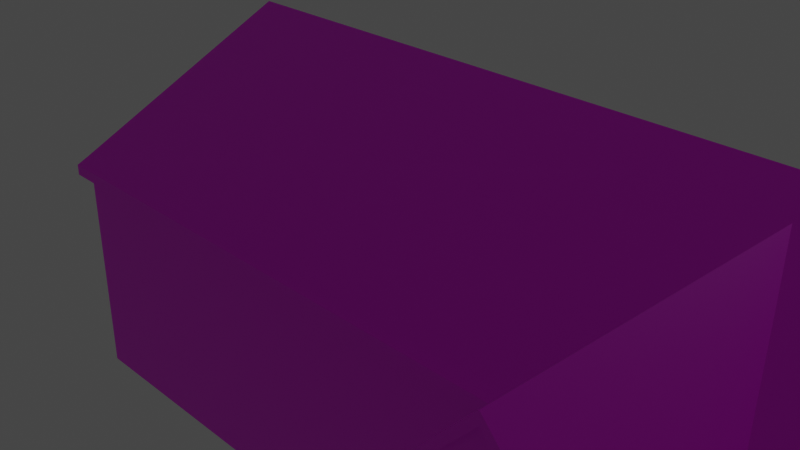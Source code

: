 # Source: Widecampbuilding.blend  (saved by Blender 2.93.20; exported with 4.5.12 LTS)
import bpy
from mathutils import Matrix  # noqa: F401  (used for matrix-valued properties, if any)

bpy.ops.wm.read_factory_settings(use_empty=True)
scene = bpy.context.scene
scene.name = 'Scene'

# ---- collections
col_collection = bpy.data.collections.new('Collection'); scene.collection.children.link(col_collection)

# ---- images (referenced by path relative to the original .blend; pixels are not part of the script)
import os
ASSET_DIR = os.environ.get("B2B_ASSET_DIR", "")  # directory of the original .blend (textures are referenced by path, not embedded)
HERE = os.path.dirname(os.path.abspath(__file__))  # packed textures are extracted next to this script under _unpacked/

def load_image(name, relpath, width, height, colorspace="sRGB"):
    """Load a texture the original file referenced (path relative to the .blend, or extracted next to this script)."""
    p = next((c for c in (os.path.join(HERE, relpath), os.path.join(ASSET_DIR, relpath)) if relpath and os.path.exists(c)), "")
    if p:
        img = bpy.data.images.load(p, check_existing=True)
        img.name = name
    else:  # same state as the original file: an image datablock whose file is absent (Cycles renders it pink)
        img = bpy.data.images.new(name, width, height)
        img.source = "FILE"
        img.filepath = "//" + (relpath or name)
    img.colorspace_settings.name = colorspace
    return img
img_h_huts2_png = load_image('H-Huts2.png', 'H-Huts2.png', 1024, 1024, 'sRGB')

# ---- materials (node trees are filled in below, after node groups)
mat_campbuilding = bpy.data.materials.new('campbuilding')
mat_campbuilding.alpha_threshold = 0.0
mat_campbuilding.use_transparent_shadow = False
mat_campbuilding.line_color = (0.0, 0.0, 0.0, 1.0)
mat_singlebuilding = bpy.data.materials.new('SingleBuilding')
mat_singlebuilding.use_transparent_shadow = False

# ---- material node trees
mat_campbuilding.use_nodes = True; mat_campbuilding.node_tree.nodes.clear()
_N = mat_campbuilding.node_tree.nodes; _L = mat_campbuilding.node_tree.links
n0 = _N.new('ShaderNodeOutputMaterial'); n0.name = 'Material Output'; n0.location = (300, 300)
n1 = _N.new('ShaderNodeBsdfPrincipled'); n1.name = 'Principled BSDF'; n1.location = (10, 300)
n1.distribution = 'GGX'
n1.subsurface_method = 'BURLEY'
n1.inputs[2].default_value = 0.4
n1.inputs[3].default_value = 1.45
n1.inputs[27].default_value = (0.0, 0.0, 0.0, 1.0)
n1.inputs[28].default_value = 1.0
n2 = _N.new('ShaderNodeTexImage'); n2.name = 'Image Texture'; n2.location = (-280, 280)
n2.image = img_h_huts2_png
_L.new(n1.outputs[0], n0.inputs[0])
_L.new(n2.outputs[0], n1.inputs[0])
n0.is_active_output = True
mat_singlebuilding.use_nodes = True; mat_singlebuilding.node_tree.nodes.clear()
_N = mat_singlebuilding.node_tree.nodes; _L = mat_singlebuilding.node_tree.links
n0 = _N.new('ShaderNodeBsdfPrincipled'); n0.name = 'Principled BSDF'; n0.location = (10, 300)
n0.distribution = 'GGX'
n0.subsurface_method = 'BURLEY'
n0.inputs[3].default_value = 1.45
n0.inputs[27].default_value = (0.0, 0.0, 0.0, 1.0)
n0.inputs[28].default_value = 1.0
n1 = _N.new('ShaderNodeOutputMaterial'); n1.name = 'Material Output'; n1.location = (300, 300)
_L.new(n0.outputs[0], n1.inputs[0])
n1.is_active_output = True

# ---- world
world_world = bpy.data.worlds.new('World'); scene.world = world_world
world_world.use_nodes = True; world_world.node_tree.nodes.clear()
_N = world_world.node_tree.nodes; _L = world_world.node_tree.links
n0 = _N.new('ShaderNodeOutputWorld'); n0.name = 'World Output'; n0.location = (300, 300)
n1 = _N.new('ShaderNodeBackground'); n1.name = 'Background'; n1.location = (10, 300)
n1.inputs[0].default_value = (0.05088, 0.05088, 0.05088, 1.0)
_L.new(n1.outputs[0], n0.inputs[0])
n0.is_active_output = True
world_world.color = (0.05088, 0.05088, 0.05088)
world_world.use_sun_shadow = False
world_world.sun_shadow_jitter_overblur = 0.0

# ---- cameras
cam_camera = bpy.data.cameras.new('Camera')
cam_camera.clip_end = 100.0
cam_camera.ortho_scale = 7.314

# ---- lights
light_light = bpy.data.lights.new('Light', 'POINT')
light_light.transmission_factor = 0.0
light_light.energy = 1000.0
light_light.shadow_soft_size = 0.1
light_light.shadow_maximum_resolution = 0.006
light_light.use_absolute_resolution = True

# ---- meshes
me_cube = bpy.data.meshes.new('Cube')
me_cube.from_pydata([(13.44, 5.302, 4.732), (13.44, 5.302, 2.139), (13.55, -5.305, 4.744), (13.55, -5.303, 2.131), (-12.96, 5.302, 4.719), (-12.96, 5.302, 2.147), (-13.04, -5.304, 4.697), (-13.06, -5.304, 2.111), (14.68, -0.0009681, 7.7), (-14.16, -0.0009681, 7.7), (0.2388, -0.0009681, 7.694), (0.21, 5.302, 5.133), (-0.5651, -7.845, 0.3259), (-0.5662, -7.86, 4.595), (-0.6296, 7.862, 0.3794), (-0.637, 7.858, 4.904), (1.022, -7.845, 0.3162), (1.007, -7.86, 4.595), (1.199, 7.862, 0.3794), (1.191, 7.858, 4.904), (0.2771, 7.859, 4.898), (1.007, -7.86, 2.428), (2.239, -5.292, 5.102), (-1.687, -5.304, 5.102), (-1.683, -5.317, 0.02197), (2.248, -5.316, 0.02197), (-1.688, 5.305, 5.102), (-1.686, 5.306, 0.02197), (2.232, 5.297, 0.02197), (2.263, 5.277, 5.066), (0.2759, 1.046, 7.223), (0.2759, -0.954, 7.223), (7.536, -5.309, 2.083), (11.72, -5.307, 2.131), (11.71, -5.301, 4.744), (7.531, -5.299, 4.739), (7.658, 5.299, 4.73), (11.82, 5.3, 4.732), (11.82, 5.3, 2.139), (7.653, 5.299, 2.106), (-8.787, 5.303, 4.75), (-4.989, 5.304, 4.729), (-4.989, 5.305, 2.136), (-8.786, 5.303, 2.141), (-7.255, -5.305, 4.747), (-11.34, -5.304, 4.715), (-11.34, -5.307, 2.111), (-7.251, -5.312, 2.145), (14.68, 0.9389, 4.733), (14.68, 0.9389, 2.147), (9.291, 5.3, 4.731), (9.288, 5.3, 2.107), (5.327, 5.299, 4.765), (10.62, 5.3, 5.103), (10.62, 5.3, 0.02257), (5.324, 5.296, 2.121), (6.551, 5.299, 0.02227), (6.559, 5.299, 5.102), (3.688, 5.297, 2.121), (3.701, 5.291, 4.735), (-7.332, 5.304, 4.749), (-7.331, 5.304, 2.141), (-3.313, 5.305, 4.728), (-3.311, 5.305, 2.136), (-11.44, 5.303, 4.718), (-6.039, 5.304, 5.102), (-6.038, 5.304, 0.02227), (-11.44, 5.303, 2.147), (-14.16, 0.9035, 2.128), (-14.16, 0.9035, 4.712), (-10.1, 5.303, 0.02257), (-10.1, 5.303, 5.103), (-14.16, -1.09, 4.704), (-8.874, -5.305, 4.748), (-14.16, -5.304, 5.104), (-14.16, -1.09, 2.128), (-8.872, -5.308, 2.145), (-4.986, -5.307, 4.721), (-10.1, -5.304, 5.103), (-10.1, -5.308, 0.02257), (-4.984, -5.311, 2.142), (-6.035, -5.313, 0.02227), (-6.038, -5.304, 5.102), (-3.324, -5.314, 2.142), (-3.327, -5.306, 4.721), (14.68, -1.069, 4.733), (14.68, -1.069, 2.147), (9.412, -5.305, 2.083), (9.41, -5.303, 4.739), (5.415, -5.308, 2.138), (10.62, -5.308, 0.02257), (10.62, -5.3, 5.103), (5.409, -5.3, 4.741), (6.556, -5.296, 5.102), (6.563, -5.312, 0.02227), (3.613, -5.296, 4.741), (3.622, -5.312, 2.137), (-14.16, 5.302, 0.02287), (-14.16, -5.304, 0.02287), (-14.16, -5.304, 5.093), (-14.16, 5.302, 5.104), (14.68, 5.302, 5.104), (14.68, 5.302, 0.02287), (14.68, -5.304, 5.104), (14.68, -5.304, 0.02287), (-1.688, -7.86, 0.02108), (-1.688, -7.86, 5.099), (2.24, -7.86, 5.099), (2.24, -7.86, 0.02108), (0.2759, -7.86, 7.223), (1.007, -7.86, 1.345), (-0.4645, -9.394, 0.02678), (-0.4645, -9.394, 0.3324), (-0.3449, -7.829, 0.02678), (1.041, -9.394, 0.02678), (1.041, -9.394, 0.3324), (0.9218, -7.829, 0.02678), (-0.1126, 7.862, 0.3883), (-0.6429, 9.429, -0.002748), (-0.6429, 9.429, 0.3907), (0.6817, 7.862, 0.3883), (1.22, 9.429, -0.002748), (1.22, 9.429, 0.3907), (-1.688, 7.858, 5.099), (-1.688, 7.858, 0.02108), (0.2759, 7.858, 7.223), (2.24, 7.858, 5.099), (2.24, 7.858, 0.02108), (-0.4589, 7.862, 0.02103), (1.039, 7.862, 0.02103), (-1.688, -8.088, 5.099), (14.68, -0.0009521, 7.94), (14.68, -5.304, 5.345), (-14.16, -0.0009521, 7.94), (2.24, -8.088, 5.099), (14.68, 5.302, 5.345), (0.2389, -0.0009521, 7.935), (2.263, 5.288, 5.301), (2.239, -5.292, 5.342), (0.2759, 7.858, 7.463), (0.2759, -7.86, 7.463), (-1.687, -5.304, 5.342), (0.2759, -0.954, 7.463), (2.24, 8.115, 5.099), (0.184, 5.302, 5.344), (0.2759, 1.046, 7.463), (0.2759, 8.115, 7.223), (0.2759, -8.088, 7.223), (0.2102, 5.557, 5.005), (-10.1, -5.556, 4.987), (-14.16, -5.556, 4.988), (2.239, -5.545, 5.226), (2.239, -5.545, 4.986), (6.556, -5.548, 4.986), (-1.687, -5.557, 4.986), (14.68, -5.556, 4.988), (10.62, -5.552, 4.987), (-6.038, -5.556, 4.986), (-10.1, -5.556, 5.228), (-14.16, -5.556, 5.229), (6.556, -5.548, 5.227), (-1.687, -5.557, 5.226), (14.68, -5.556, 5.229), (10.62, -5.552, 5.228), (-6.038, -5.556, 5.227), (-6.039, 5.564, 4.975), (-1.688, 5.565, 4.974), (-1.687, 5.565, 5.214), (10.62, 5.56, 4.976), (14.68, 5.561, 4.977), (2.263, 5.548, 5.042), (2.263, 5.548, 5.2), (6.559, 5.558, 4.969), (-14.16, 5.561, 4.977), (-10.1, 5.562, 4.976), (-6.039, 5.564, 5.215), (10.62, 5.56, 5.216), (14.68, 5.561, 5.217), (6.559, 5.558, 5.22), (-14.16, 5.561, 5.217), (-10.1, 5.563, 5.216), (-14.31, -0.0009693, 7.7), (-14.31, 5.302, 5.104), (-14.31, -5.304, 5.104), (-14.31, -0.0009534, 7.94), (-14.31, 5.302, 5.345), (-14.31, -5.304, 5.345), (-14.31, -5.556, 5.229), (-14.31, -5.556, 4.988), (-14.31, 5.561, 4.977), (-14.31, 5.561, 5.217), (0.2759, -8.088, 7.463), (-1.688, -8.088, 5.339), (2.24, -8.088, 5.339), (-1.688, 8.115, 5.099), (0.2759, 8.115, 7.463), (2.24, 8.115, 5.339), (-1.688, 8.115, 5.339), (2.367, 5.29, 5.037), (2.342, -5.291, 4.966), (2.342, -5.291, 5.206), (2.343, -7.859, 4.963), (2.343, 7.86, 4.999), (2.367, 5.29, 5.208), (2.343, -7.859, 5.204), (2.343, 7.86, 5.225), (2.343, -8.086, 4.963), (2.367, 5.549, 5.098), (2.343, -8.086, 5.204), (2.343, 8.117, 5.225), (2.343, 8.117, 4.999), (-1.813, 5.305, 4.974), (-1.813, 5.305, 5.215), (-1.814, 7.858, 4.972), (-1.813, -5.304, 4.974), (-1.814, 7.858, 5.212), (-1.813, -5.304, 5.215), (-1.814, 8.115, 5.212), (-1.814, 8.115, 4.972), (-1.819, -7.86, 4.967), (-1.818, -5.304, 4.97), (-1.819, -7.86, 5.208), (-1.818, -5.304, 5.21), (-1.819, -8.088, 4.967), (-1.819, -8.088, 5.208)], [(144, 11), (100, 74), (23, 31), (10, 31), (10, 30), (26, 30)], [(46, 45, 6, 7), (75, 72, 69, 68), (97, 70, 66, 27, 28, 56, 54, 102, 104, 90, 94, 25, 24, 81, 79, 98), (49, 48, 85, 86), (38, 37, 0, 1), (103, 101, 8), (100, 99, 74, 9), (105, 106, 23, 26, 123, 124, 27, 24), (14, 15, 20, 19, 18, 120, 117), (127, 126, 29, 22, 107, 108, 25, 28), (109, 106, 13, 17, 107), (124, 128, 129, 127, 28, 25, 108, 105, 24, 27), (148, 166, 167, 137, 29), (205, 209, 196, 195, 139, 145, 142, 140, 191, 193, 208, 204, 200, 203), (29, 30, 31, 22), (3, 2, 34, 33), (87, 88, 35, 32), (52, 55, 58, 59), (39, 36, 50, 51), (5, 4, 64, 67), (43, 40, 60, 61), (92, 95, 96, 89), (47, 44, 73, 76), (48, 49, 102, 101, 103, 85), (50, 36, 39, 56, 57, 53), (59, 58, 28, 29, 57, 52), (1, 0, 101, 102, 54, 38), (41, 62, 63, 42), (80, 83, 84, 77), (39, 51, 50, 53, 54, 56), (58, 55, 52, 57, 56, 28), (42, 63, 27, 66, 65, 41), (60, 40, 71, 65, 66, 61), (43, 61, 66, 70, 71, 40), (64, 4, 100, 71, 70, 67), (0, 37, 38, 54, 53, 101), (4, 5, 67, 70, 97, 100), (6, 74, 99), (7, 6, 99, 98, 79, 46), (72, 75, 98, 99, 100, 69), (47, 76, 73, 78, 79, 81), (6, 45, 46, 79, 78, 74), (73, 44, 47, 81, 82, 78), (83, 80, 77, 82, 81, 24), (35, 88, 91, 93, 94, 32), (2, 3, 33, 90, 104, 103), (95, 92, 93, 22, 25, 96), (87, 32, 94, 90, 91, 88), (89, 96, 25, 94, 93, 92), (84, 83, 24, 23, 82, 77), (62, 41, 65, 26, 27, 63), (75, 68, 69, 100, 97, 98), (86, 85, 103, 104, 102, 49), (34, 2, 103, 91, 90, 33), (12, 13, 106, 105), (17, 21, 110, 16, 108, 107), (16, 12, 105, 108), (16, 110, 21, 17, 13, 12), (111, 112, 12, 113), (113, 12, 16, 116), (116, 16, 115, 114), (114, 115, 112, 111), (113, 116, 114, 111), (16, 12, 112, 115), (128, 14, 119, 118), (118, 119, 122, 121), (121, 122, 18, 129), (129, 18, 14, 128), (118, 121, 129, 128), (122, 119, 14, 18), (15, 14, 124, 123), (18, 19, 126, 127), (117, 120, 129, 128), (120, 18, 127, 129), (14, 117, 128, 124), (19, 20, 15, 123, 125, 126), (194, 123, 213, 218), (198, 202, 210, 209, 205, 203), (82, 23, 154, 157), (93, 91, 156, 153), (125, 123, 194, 146), (181, 183, 188, 187, 186, 184), (23, 22, 152, 154), (91, 103, 155, 156), (170, 207, 198), (22, 93, 153, 152), (199, 198, 203, 200), (141, 23, 220, 222), (126, 125, 146, 143), (8, 101, 169, 177, 135, 131), (109, 107, 134, 147), (152, 153, 160, 151), (154, 152, 151, 161), (146, 194, 218, 217, 197, 195), (156, 155, 162, 163), (153, 156, 163, 160), (157, 154, 161, 164), (149, 157, 164, 158), (138, 141, 161, 151), (78, 82, 157, 149), (132, 162, 155, 103, 8, 131), (182, 181, 184, 185, 190, 189), (74, 78, 149, 150), (174, 173, 179, 180), (106, 109, 147, 130), (165, 174, 180, 175), (166, 165, 175, 167), (172, 170, 171, 178), (168, 172, 178, 176), (169, 168, 176, 177), (137, 167, 175, 180, 179, 190, 185, 184, 133, 136, 131, 135, 177, 176, 178, 171), (71, 100, 173, 174), (26, 65, 165, 166), (101, 53, 168, 169), (65, 71, 174, 165), (130, 147, 191, 192), (57, 29, 170, 172), (22, 29, 198, 199), (53, 57, 172, 168), (11, 26, 166, 148), (159, 187, 188, 150, 149, 158), (100, 9, 181, 182), (173, 100, 182, 189), (9, 74, 183, 181), (29, 11, 148), (74, 150, 188, 183), (179, 173, 189, 190), (143, 146, 195, 196, 209, 210), (201, 199, 200, 204, 208, 206), (131, 136, 133, 184, 186, 187, 159, 158, 164, 161, 141, 138, 151, 160, 163, 162, 132), (137, 171, 207, 203), (29, 198, 207, 170), (134, 107, 201, 206), (147, 134, 206, 208, 193, 191), (126, 143, 210, 202), (107, 22, 199, 201), (29, 126, 202, 198), (29, 170, 198), (26, 23, 214, 211), (221, 224, 192, 191, 140, 142, 145, 139, 195, 197, 217, 215, 212, 216, 141, 222), (23, 141, 216, 214), (123, 26, 211, 213), (213, 211, 214, 216, 212, 215, 217, 218), (220, 219, 223, 224, 221, 222), (130, 192, 224, 223), (23, 106, 219, 220), (106, 130, 223, 219)])
_uv = me_cube.uv_layers.new(name='UVMap')
_uv.uv.foreach_set('vector', [0.7372, 0.9403, 0.7372, 0.9941, 0.7054, 0.9939, 0.7047, 0.9404, 0.7368, 0.9423, 0.7368, 0.9929, 0.7067, 0.9931, 0.7067, 0.9423, 7.2e-05, 0.9867, 4.816e-05, 0.8477, 2.384e-05, 0.7087, 0.0, 0.5698, 0.0001593, 0.4171, 0.0001302, 0.2781, 0.0001011, 0.139, 7.2e-05, 0.0, 0.1994, 0.0, 0.1995, 0.1388, 0.1995, 0.2777, 0.1996, 0.4165, 0.1996, 0.5696, 0.1996, 0.7086, 0.1995, 0.8476, 0.1994, 0.9867, 0.7367, 0.9423, 0.7367, 0.9937, 0.7062, 0.9937, 0.7062, 0.9423, 0.7045, 0.9948, 0.7048, 0.9412, 0.7368, 0.9411, 0.7368, 0.9947, 0.3013, 0.3591, 0.7044, 0.3591, 0.5029, 0.5458, 0.5338, 0.4166, 0.915, 0.4158, 0.915, 0.4166, 0.7244, 0.5955, 0.7187, 0.3471, 0.7187, 0.7007, 0.6387, 0.7009, 0.3065, 0.7009, 0.2266, 0.7007, 0.2266, 0.3471, 0.3065, 0.3472, 0.6391, 0.3472, 0.6593, 0.8649, 0.6606, 0.9583, 0.6297, 0.9592, 0.5988, 0.959, 0.5978, 0.8655, 0.6162, 0.8653, 0.6407, 0.8651, 0.7191, 0.3507, 0.7191, 0.7043, 0.6387, 0.7016, 0.3074, 0.7045, 0.227, 0.7043, 0.227, 0.3507, 0.3067, 0.3508, 0.6389, 0.3508, 0.2521, 0.6876, 0.07396, 0.5429, 0.1969, 0.5096, 0.3107, 0.5103, 0.433, 0.5451, 0.5698, 0.343, 0.6208, 0.343, 0.6718, 0.343, 0.7228, 0.343, 0.7225, 0.3912, 0.7231, 0.5906, 0.7228, 0.6384, 0.5698, 0.6384, 0.57, 0.5906, 0.5699, 0.391, 0.0, 0.0, 0.0, 0.0, 0.0, 0.0, 0.6387, 0.7016, 0.6387, 0.7016, 0.6394, 0.001801, 0.6394, 0.001801, 0.6394, 0.001801, 0.6394, 0.1688, 0.6394, 0.1688, 0.5189, 0.1688, 0.4835, 0.1688, 0.3613, 0.1688, 0.3613, 0.1688, 0.3613, 0.001801, 0.3613, 0.001801, 0.3613, 0.001801, 0.4068, 0.001943, 0.5939, -0.0005303, 0.5698, 0.06885, 0.6472, 0.1082, 0.6472, 0.14, 0.5708, 0.2364, 0.7377, 0.9412, 0.7377, 0.994, 0.7051, 0.9941, 0.7051, 0.9411, 0.738, 0.9403, 0.7379, 0.9935, 0.7041, 0.9935, 0.7043, 0.9402, 0.7368, 0.941, 0.7368, 0.9947, 0.7048, 0.9945, 0.7053, 0.9412, 0.705, 0.994, 0.7052, 0.9407, 0.7369, 0.9412, 0.7369, 0.9946, 0.737, 0.9408, 0.737, 0.9946, 0.7048, 0.9945, 0.7048, 0.9413, 0.7373, 0.9409, 0.7373, 0.9952, 0.7053, 0.995, 0.7052, 0.9408, 0.7372, 0.9945, 0.7057, 0.9946, 0.7059, 0.9405, 0.7373, 0.9405, 0.7374, 0.9415, 0.7373, 0.9936, 0.7054, 0.9936, 0.7054, 0.9415, 0.8279, 0.6692, 0.8279, 0.4877, 0.9992, 0.3386, 0.9992, 0.6952, 0.5703, 0.6952, 0.7364, 0.6692, 0.4552, 0.6684, 0.552, 0.6683, 0.5523, 0.4914, 0.6535, 0.3508, 0.6529, 0.6934, 0.3363, 0.6935, 0.8617, 0.6686, 0.8625, 0.4924, 0.9704, 0.3508, 0.9676, 0.6906, 0.6529, 0.6934, 0.7632, 0.6707, 0.1318, 0.4936, 0.1318, 0.6685, 0.01972, 0.6935, 0.01972, 0.3509, 0.3366, 0.3509, 0.2276, 0.4936, 0.7369, 0.9942, 0.7048, 0.9947, 0.7048, 0.9412, 0.7369, 0.9414, 0.7056, 0.9399, 0.7372, 0.9398, 0.7371, 0.9944, 0.7056, 0.9944, 0.5523, 0.4914, 0.4553, 0.4914, 0.4552, 0.6684, 0.3363, 0.6935, 0.3366, 0.3509, 0.6535, 0.3508, 0.8625, 0.4924, 0.7633, 0.4924, 0.7632, 0.6707, 0.6529, 0.6934, 0.6535, 0.3508, 0.9704, 0.3508, 0.2443, 0.4804, 0.1436, 0.4804, 0.02416, 0.3405, 0.3414, 0.3405, 0.3414, 0.6768, 0.2443, 0.652, 0.451, 0.6534, 0.5475, 0.6534, 0.6586, 0.6768, 0.3414, 0.6768, 0.3414, 0.3405, 0.4509, 0.4807, 0.5475, 0.4807, 0.4509, 0.4807, 0.3414, 0.3405, 0.6586, 0.3405, 0.6586, 0.6768, 0.5475, 0.6534, 0.7721, 0.6513, 0.8728, 0.6514, 0.9758, 0.6769, 0.6586, 0.6768, 0.6586, 0.3405, 0.7721, 0.4811, 0.1318, 0.6685, 0.2275, 0.6684, 0.2276, 0.4936, 0.3366, 0.3509, 0.3363, 0.6935, 0.01972, 0.6935, 0.8728, 0.6514, 0.8728, 0.4811, 0.7721, 0.4811, 0.6586, 0.3405, 0.9758, 0.3405, 0.9758, 0.6769, 0.4467, 0.9411, 0.4519, 0.9867, 0.4518, 0.9867, 0.1143, 0.4841, 0.116, 0.6635, 0.009924, 0.6911, 0.009924, 0.3391, 0.3334, 0.3387, 0.2179, 0.4838, 0.6843, 0.677, 0.6843, 0.4908, 0.8608, 0.3385, 0.8608, 0.7052, 0.4021, 0.706, 0.5866, 0.6776, 0.545, 0.4857, 0.4461, 0.4861, 0.446, 0.667, 0.3333, 0.6918, 0.3334, 0.3387, 0.6569, 0.3383, 0.116, 0.6635, 0.2178, 0.6648, 0.2179, 0.4838, 0.3334, 0.3387, 0.3333, 0.6918, 0.009924, 0.6919, 0.446, 0.667, 0.5448, 0.667, 0.545, 0.4857, 0.6569, 0.3383, 0.6567, 0.6917, 0.3333, 0.6918, 0.8593, 0.4853, 0.7541, 0.4857, 0.7539, 0.665, 0.6567, 0.6917, 0.6569, 0.3383, 0.9805, 0.3379, 0.4387, 0.6682, 0.5381, 0.6679, 0.6611, 0.6931, 0.3343, 0.6934, 0.3349, 0.3438, 0.4389, 0.4853, 0.8719, 0.6681, 0.8719, 0.4891, 0.7741, 0.4888, 0.6614, 0.3441, 0.9879, 0.3445, 0.9879, 0.6929, 0.1187, 0.6686, 0.2211, 0.6683, 0.3343, 0.6934, 0.007538, 0.6936, 0.00839, 0.3434, 0.1192, 0.4888, 0.5382, 0.4857, 0.4389, 0.4853, 0.3349, 0.3438, 0.6614, 0.3441, 0.6611, 0.6931, 0.5381, 0.6679, 0.2214, 0.4891, 0.1192, 0.4888, 0.00839, 0.3434, 0.3349, 0.3438, 0.3343, 0.6934, 0.2211, 0.6683, 0.8591, 0.665, 0.8593, 0.4853, 0.9805, 0.3379, 0.9801, 0.6916, 0.6567, 0.6917, 0.7539, 0.665, 0.1437, 0.652, 0.2443, 0.652, 0.3414, 0.6768, 0.02426, 0.6767, 0.02416, 0.3405, 0.1436, 0.4804, 0.6843, 0.4908, 0.5866, 0.4908, 0.5866, 0.6776, 0.4021, 0.706, 0.4021, 0.3385, 0.8608, 0.3385, 0.7364, 0.4877, 0.7364, 0.6692, 0.5703, 0.6952, 0.5703, 0.3386, 0.9992, 0.3386, 0.8279, 0.4877, 0.774, 0.6684, 0.8719, 0.6681, 0.9879, 0.6929, 0.6611, 0.6931, 0.6614, 0.3441, 0.7741, 0.4888, 0.4141, 0.6359, 0.4141, 0.3543, 0.5596, 0.3252, 0.5584, 0.6446, 0.3367, 0.3715, 0.3367, 0.5226, 0.3367, 0.5989, 0.3336, 0.6684, 0.1924, 0.6837, 0.1924, 0.3388, 0.3957, 0.5931, 0.4804, 0.5931, 0.575, 0.6125, 0.301, 0.6125, 0.7697, 0.8483, 0.7697, 0.8834, 0.7697, 0.9217, 0.7697, 0.9981, 0.8491, 0.9981, 0.8491, 0.8476, 0.2563, 0.7568, 0.3296, 0.7568, 0.3296, 0.81, 0.2563, 0.81, 0.2563, 0.81, 0.3296, 0.81, 0.3296, 0.8633, 0.2563, 0.8633, 0.2563, 0.8633, 0.3296, 0.8633, 0.3296, 0.9165, 0.2563, 0.9165, 0.2563, 0.9165, 0.3296, 0.9165, 0.3296, 0.9698, 0.2563, 0.9698, 0.1831, 0.8633, 0.2563, 0.8633, 0.2563, 0.9165, 0.1831, 0.9165, 0.3296, 0.8633, 0.4028, 0.8633, 0.4028, 0.9165, 0.3296, 0.9165, 0.1637, 0.9226, 0.1034, 0.9235, 0.103, 0.8741, 0.1633, 0.8732, 0.1633, 0.8732, 0.103, 0.8741, 0.1026, 0.8247, 0.1628, 0.8238, 0.1628, 0.8238, 0.1026, 0.8247, 0.1022, 0.7752, 0.1624, 0.7744, 0.1624, 0.7744, 0.1022, 0.7752, 0.1017, 0.7258, 0.162, 0.7249, 0.2231, 0.8229, 0.1628, 0.8238, 0.1624, 0.7744, 0.2227, 0.7735, 0.1026, 0.8247, 0.04232, 0.8255, 0.0419, 0.7761, 0.1022, 0.7752, 0.4513, 0.3855, 0.4512, 0.6638, 0.3409, 0.6866, 0.3409, 0.3735, 0.4063, 0.6537, 0.4062, 0.3449, 0.5166, 0.3315, 0.5166, 0.6789, 0.3928, 0.5563, 0.4825, 0.5563, 0.505, 0.5907, 0.3928, 0.5907, 0.4636, 0.5753, 0.4642, 0.5753, 0.5717, 0.5907, 0.4836, 0.5996, 0.393, 0.5625, 0.3928, 0.5625, 0.4006, 0.5969, 0.306, 0.5907, 0.5744, 0.4587, 0.438, 0.4558, 0.3017, 0.4587, 0.2834, 0.4479, 0.438, 0.3295, 0.5927, 0.4479, 0.2834, 0.4479, 0.2834, 0.4479, 0.2834, 0.4479, 0.2834, 0.4479, 0.6446, 0.2458, 0.642, 0.2886, 0.6246, 0.2886, 0.6246, 0.2886, 0.6246, 0.2886, 0.6255, 0.2458, 0.6567, 0.6917, 0.9801, 0.6916, 0.9801, 0.6916, 0.6567, 0.6917, 0.3343, 0.6934, 0.6611, 0.6931, 0.6611, 0.6931, 0.3343, 0.6934, 0.438, 0.3295, 0.2834, 0.4479, 0.2834, 0.4479, 0.438, 0.3295, 0.6258, 0.2764, 0.6269, 0.01495, 0.6162, 0.01495, 0.6162, 0.01495, 0.6103, 0.01495, 0.6092, 0.2764, 0.0, 0.0, 0.0, 0.0, 0.0, 0.0, 0.0, 0.0, 0.6611, 0.6931, 0.9879, 0.6929, 0.9879, 0.6929, 0.6611, 0.6931, 0.0, 0.0, 0.0, 0.0, 0.0, 0.0, 0.007538, 0.6936, 0.3343, 0.6934, 0.3343, 0.6934, 0.007538, 0.6936, 0.3074, 0.7045, 0.6387, 0.7016, 0.6387, 0.7016, 0.3074, 0.7045, 0.6387, 0.7009, 0.6387, 0.7009, 0.6387, 0.7009, 0.6387, 0.7009, 0.5927, 0.4479, 0.438, 0.3295, 0.438, 0.3295, 0.5927, 0.4479, 0.6235, 0.3047, 0.6209, 0.02989, 0.6023, 0.02989, 0.6023, 0.02989, 0.6023, 0.02989, 0.605, 0.3047, 0.2521, 0.6876, 0.433, 0.5451, 0.433, 0.5451, 0.2521, 0.6876, 0.5834, 0.0117, 0.5854, 0.1158, 0.5854, 0.1158, 0.5834, 0.0117, 0.0, 0.0, 0.0, 0.0, 0.0, 0.0, 0.0, 0.0, 0.3656, 0.05882, 0.3665, 0.2535, 0.3612, 0.2535, 0.3612, 0.2535, 0.3509, 0.2535, 0.35, 0.05882, 0.5875, 0.22, 0.5895, 0.3241, 0.5895, 0.3241, 0.5875, 0.22, 0.5854, 0.1158, 0.5875, 0.22, 0.5875, 0.22, 0.5854, 0.1158, 0.5985, 0.2185, 0.5991, 0.3216, 0.5991, 0.3216, 0.5985, 0.2185, 0.598, 0.1155, 0.5985, 0.2185, 0.5985, 0.2185, 0.598, 0.1155, 0.575, 0.006703, 0.4221, 0.006459, 0.4221, 0.006459, 0.575, 0.006703, 0.3333, 0.6918, 0.6567, 0.6917, 0.6567, 0.6917, 0.3333, 0.6918, 0.3941, 0.02989, 0.4033, 0.02989, 0.4033, 0.02989, 0.4101, 0.02989, 0.4076, 0.3047, 0.3916, 0.3047, 0.6184, 0.03839, 0.6202, 0.2999, 0.6066, 0.2999, 0.6047, 0.03839, 0.6047, 0.03839, 0.6047, 0.03839, 0.009924, 0.6919, 0.3333, 0.6918, 0.3333, 0.6918, 0.009924, 0.6919, 0.5998, 0.2232, 0.5997, 0.3265, 0.5871, 0.3265, 0.5871, 0.2232, 0.07396, 0.5429, 0.2521, 0.6876, 0.2521, 0.6876, 0.07396, 0.5429, 0.5999, 0.1199, 0.5998, 0.2232, 0.5871, 0.2232, 0.5872, 0.1199, 0.5999, 0.01665, 0.5999, 0.1199, 0.5872, 0.1199, 0.5872, 0.01665, 0.5578, 0.2213, 0.5606, 0.3238, 0.5606, 0.3238, 0.5402, 0.2213, 0.5577, 0.1183, 0.5578, 0.2213, 0.5402, 0.2213, 0.5402, 0.1183, 0.5577, 0.01517, 0.5577, 0.1183, 0.5402, 0.1183, 0.5401, 0.01517, 0.4192, 0.00254, 0.5731, 0.005045, 0.712, 0.005097, 0.851, 0.005149, 0.9899, 0.005202, 0.9899, 0.005202, 0.9899, 0.005202, 0.9899, 0.1622, 0.9899, 0.1622, 0.4973, 0.1619, 0.003257, 0.1622, 0.003251, 0.005201, 0.003251, 0.005201, 0.1422, 0.005149, 0.2811, 0.005097, 0.4192, 0.00254, 0.6586, 0.6768, 0.9758, 0.6769, 0.9758, 0.6769, 0.6586, 0.6768, 0.02426, 0.6767, 0.3414, 0.6768, 0.3414, 0.6768, 0.02426, 0.6767, 0.01972, 0.6935, 0.3363, 0.6935, 0.3363, 0.6935, 0.01972, 0.6935, 0.3414, 0.6768, 0.6586, 0.6768, 0.6586, 0.6768, 0.3414, 0.6768, 0.6444, 0.04032, 0.6442, 0.2699, 0.6272, 0.2699, 0.6273, 0.04032, 0.6529, 0.6934, 0.9676, 0.6906, 0.9676, 0.6906, 0.6529, 0.6934, 0.3074, 0.7045, 0.6387, 0.7016, 0.6387, 0.7016, 0.3074, 0.7045, 0.3363, 0.6935, 0.6529, 0.6934, 0.6529, 0.6934, 0.3363, 0.6935, 0.0, 0.0, 0.0, 0.0, 0.0, 0.0, 0.0, 0.0, 0.5974, 0.01246, 0.5974, 0.01246, 0.5974, 0.01246, 0.5974, 0.01246, 0.598, 0.1155, 0.598, 0.1155, 0.5338, 0.4166, 0.7244, 0.5955, 0.7244, 0.5955, 0.5338, 0.4166, 0.9758, 0.6769, 0.9758, 0.6769, 0.9758, 0.6769, 0.9758, 0.6769, 0.7244, 0.5955, 0.915, 0.4166, 0.915, 0.4166, 0.7244, 0.5955, 0.0, 0.0, 0.0, 0.0, 0.0, 0.0, 0.009924, 0.6919, 0.009924, 0.6919, 0.009924, 0.6919, 0.009924, 0.6919, 0.9758, 0.6769, 0.9758, 0.6769, 0.9758, 0.6769, 0.9758, 0.6769, 0.5788, 0.2228, 0.5821, 0.02806, 0.5658, 0.02806, 0.5625, 0.2228, 0.5733, 0.2228, 0.5733, 0.2228, 0.6, 0.04704, 0.5984, 0.1274, 0.5844, 0.1274, 0.586, 0.04704, 0.5922, 0.04704, 0.5922, 0.04704, 0.9919, 0.1583, 0.4978, 0.1582, 0.005238, 0.1583, 0.005238, 0.1583, 0.005209, 0.006513, 0.005209, 0.006513, 0.005209, 0.006513, 0.1442, 0.006495, 0.2831, 0.006477, 0.4221, 0.006459, 0.4221, 0.006459, 0.575, 0.006703, 0.575, 0.006703, 0.714, 0.00664, 0.8529, 0.006576, 0.9919, 0.006513, 0.9919, 0.006513, 0.4192, 0.00254, 0.4192, 0.00254, 0.4192, 0.00254, 0.4192, 0.00254, 0.0, 0.0, 0.0, 0.0, 0.0, 0.0, 0.0, 0.0, 0.433, 0.5451, 0.433, 0.5451, 0.433, 0.5451, 0.433, 0.5451, 0.6411, 0.2784, 0.6432, 0.04814, 0.6385, 0.04814, 0.6385, 0.04814, 0.6292, 0.04814, 0.6271, 0.2784, 0.5927, 0.4479, 0.5927, 0.4479, 0.5927, 0.4479, 0.5927, 0.4479, 0.227, 0.7043, 0.3074, 0.7045, 0.3074, 0.7045, 0.227, 0.7043, 0.6387, 0.7016, 0.7191, 0.7043, 0.7191, 0.7043, 0.6387, 0.7016, 0.9676, 0.6906, 0.9676, 0.6906, 0.6387, 0.7016, 0.3065, 0.7009, 0.6387, 0.7009, 0.6387, 0.7009, 0.3065, 0.7009, 0.6523, -0.0004639, 0.6523, -0.0004639, 0.6523, -0.0004639, 0.6523, 0.1687, 0.6523, 0.1687, 0.519, 0.1687, 0.4804, 0.1687, 0.3489, 0.1687, 0.3489, 0.1687, 0.3489, -0.0004639, 0.3489, -0.0004639, 0.3489, -0.0004639, 0.3982, -0.000367, 0.603, -0.0003518, 0.603, -0.0003518, 0.603, -0.0003518, 0.6387, 0.7009, 0.6387, 0.7009, 0.6387, 0.7009, 0.6387, 0.7009, 0.2266, 0.7007, 0.3065, 0.7009, 0.3065, 0.7009, 0.2266, 0.7007, 0.6455, 0.02658, 0.6453, 0.06911, 0.6452, 0.2458, 0.6257, 0.2458, 0.6258, 0.06911, 0.6258, 0.02658, 0.6258, 0.02658, 0.6258, 0.02658, 0.6883, 0.1901, 0.6877, 0.2701, 0.6784, 0.2701, 0.6784, 0.2701, 0.6714, 0.2701, 0.672, 0.1901, 0.6444, 0.04032, 0.6273, 0.04032, 0.6273, 0.04032, 0.6444, 0.04032, 0.6387, 0.7009, 0.7187, 0.7007, 0.7187, 0.7007, 0.6387, 0.7009, 0.07396, 0.5429, 0.07396, 0.5429, 0.07396, 0.5429, 0.07396, 0.5429])
me_cube.materials.append(mat_campbuilding)
me_cube.materials.append(mat_singlebuilding)
me_cube.use_remesh_preserve_volume = False
me_cube.use_remesh_preserve_attributes = False
me_cube.use_mirror_vertex_groups = False
me_cube.update()
me_cube_002 = bpy.data.meshes.new('Cube.002')
me_cube_002.from_pydata([(23.84, 0.9334, 2.259)], [], [])
_uv = me_cube_002.uv_layers.new(name='UVMap')
_uv.uv.foreach_set('vector', [])
me_cube_002.use_remesh_fix_poles = True
me_cube_002.use_remesh_preserve_attributes = False
me_cube_002.use_mirror_vertex_groups = False
me_cube_002.update()

# ---- objects
ob_cube = bpy.data.objects.new('Cube', me_cube)
ob_light = bpy.data.objects.new('Light', light_light)
ob_camera = bpy.data.objects.new('Camera', cam_camera)
ob_cube_001 = bpy.data.objects.new('Cube.001', me_cube_002)

# ---- transforms, parenting, visibility, modifiers, constraints
ob_cube.location = (0.0, 0.0, 0.0)
ob_cube.lock_rotations_4d = False
ob_cube.empty_display_type = 'ARROWS'
ob_cube.lineart.crease_threshold = 0.0
ob_light.location = (3.782, 17.33, 18.72)
ob_light.rotation_euler = (0.6503, 0.05522, 1.866)
ob_light.scale = (0.9886, 0.917, 0.9561)
ob_light.lock_rotations_4d = False
ob_light.empty_display_type = 'ARROWS'
ob_light.color = (0.0, 0.0, 0.0, 0.0)
ob_light.lineart.crease_threshold = 0.0
ob_camera.location = (7.359, -16.03, 15.14)
ob_camera.rotation_euler = (1.109, 0.0, 0.8149)
ob_camera.lock_rotations_4d = False
ob_camera.empty_display_type = 'ARROWS'
ob_camera.color = (0.0, 0.0, 0.0, 0.0)
ob_camera.display_type = 'WIRE'
ob_camera.lineart.crease_threshold = 0.0
ob_cube_001.location = (0.0, 0.0, 0.0)
ob_cube_001.lineart.crease_threshold = 0.0

# ---- collection membership
col_collection.objects.link(ob_cube)
col_collection.objects.link(ob_light)
col_collection.objects.link(ob_camera)
col_collection.objects.link(ob_cube_001)

# ---- scene / render settings (as saved in the file)
scene.camera = ob_camera
scene.frame_start = 1; scene.frame_end = 250; scene.frame_set(1)
scene.render.engine = 'BLENDER_EEVEE_NEXT'
scene.cycles.use_denoising = False
scene.cycles.samples = 128
scene.cycles.sampling_pattern = 'TABULATED_SOBOL'
scene.cycles.use_adaptive_sampling = False
scene.cycles.use_light_tree = False
scene.view_settings.view_transform = 'Filmic'
bpy.context.view_layer.update()
